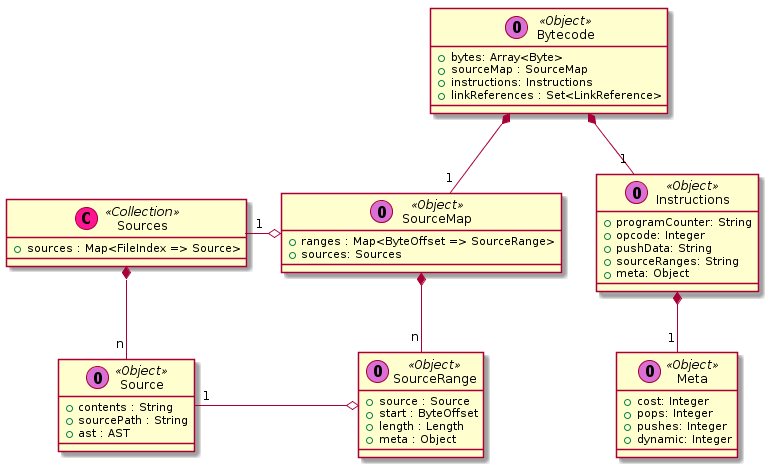

The diagram above was rendered by PlantUML. Its source (embedded in the PNG):
@startuml

 class Bytecode << (O,orchid) Object >> {
  + bytes: Array<Byte>
  + sourceMap : SourceMap
  + instructions: Instructions
  + linkReferences : Set<LinkReference>
 }

 class Instructions << (O,orchid) Object >> {
  + programCounter: String
  + opcode: Integer
  + pushData: String
  + sourceRanges: String
  + meta: Object
 }

class Meta << (O,orchid) Object >> {
  + cost: Integer
  + pops: Integer
  + pushes: Integer
  + dynamic: Integer
 }

 class Source << (O,orchid) Object >> {
  + contents : String
  + sourcePath : String
  + ast : AST
 }

 class Sources << (C,deeppink) Collection >> {
  + sources : Map<FileIndex => Source>
 }

 class SourceMap << (O,orchid) Object >> {
  + ranges : Map<ByteOffset => SourceRange>
  + sources: Sources
 }

 class SourceRange << (O,orchid) Object >> {
  + source : Source
  + start : ByteOffset
  + length : Length
  + meta : Object
 }

 Bytecode *-- "1" SourceMap
 Bytecode *-- "1" Instructions
 Instructions *-- "1" Meta
 SourceMap o-left- "1" Sources
 SourceMap *-- "n" SourceRange
 SourceRange o-left- "1" Source

 Sources *-- "n" Source

@enduml